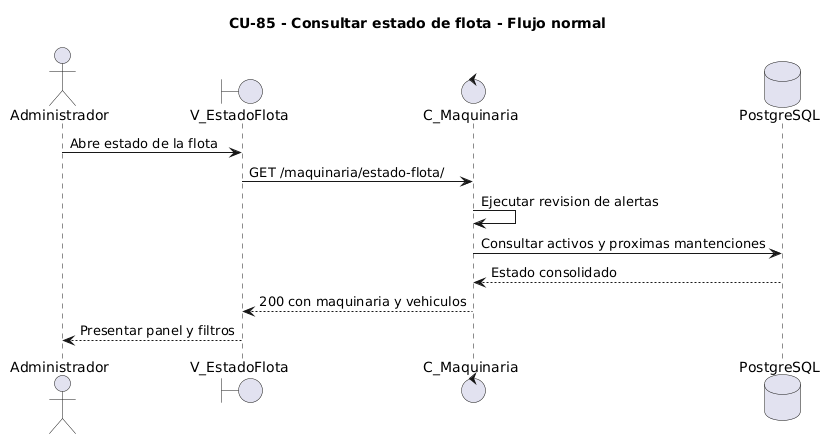

The diagram above was rendered by PlantUML. Its source (embedded in the PNG):
@startuml
title CU-85 - Consultar estado de flota - Flujo normal
actor Administrador
boundary V_EstadoFlota as Vista
control C_Maquinaria as Controlador
database PostgreSQL as DB
Administrador -> Vista: Abre estado de la flota
Vista -> Controlador: GET /maquinaria/estado-flota/
Controlador -> Controlador: Ejecutar revision de alertas
Controlador -> DB: Consultar activos y proximas mantenciones
DB --> Controlador: Estado consolidado
Controlador --> Vista: 200 con maquinaria y vehiculos
Vista --> Administrador: Presentar panel y filtros
@enduml